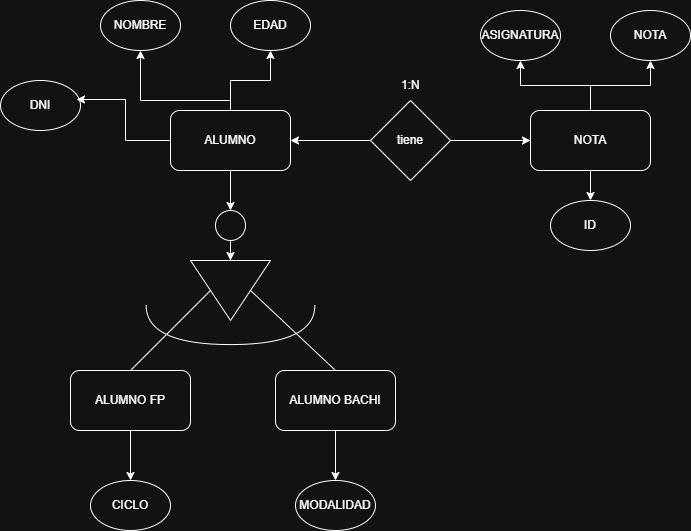

The diagram above was exported from draw.io. Its source (the exported page's mxGraphModel, read from the mxfile embedded in the PNG):
<mxGraphModel dx="1030" dy="610" grid="1" gridSize="10" guides="1" tooltips="1" connect="1" arrows="1" fold="1" page="1" pageScale="1" pageWidth="827" pageHeight="1169" math="0" shadow="0">
  <root>
    <mxCell id="0" />
    <mxCell id="1" parent="0" />
    <mxCell id="X2SwCSgkGSDoBRNrEIQN-8" edge="1" parent="1" source="X2SwCSgkGSDoBRNrEIQN-1" style="edgeStyle=orthogonalEdgeStyle;rounded=0;orthogonalLoop=1;jettySize=auto;html=1;" target="X2SwCSgkGSDoBRNrEIQN-7">
      <mxGeometry relative="1" as="geometry" />
    </mxCell>
    <mxCell id="X2SwCSgkGSDoBRNrEIQN-10" edge="1" parent="1" source="X2SwCSgkGSDoBRNrEIQN-1" style="edgeStyle=orthogonalEdgeStyle;rounded=0;orthogonalLoop=1;jettySize=auto;html=1;entryX=0.5;entryY=1;entryDx=0;entryDy=0;" target="X2SwCSgkGSDoBRNrEIQN-9">
      <mxGeometry relative="1" as="geometry">
        <Array as="points">
          <mxPoint x="310" y="140" />
          <mxPoint x="220" y="140" />
        </Array>
      </mxGeometry>
    </mxCell>
    <mxCell id="X2SwCSgkGSDoBRNrEIQN-26" edge="1" parent="1" source="X2SwCSgkGSDoBRNrEIQN-1" style="edgeStyle=orthogonalEdgeStyle;rounded=0;orthogonalLoop=1;jettySize=auto;html=1;entryX=0.5;entryY=0;entryDx=0;entryDy=0;" target="X2SwCSgkGSDoBRNrEIQN-25">
      <mxGeometry relative="1" as="geometry" />
    </mxCell>
    <mxCell id="X2SwCSgkGSDoBRNrEIQN-1" parent="1" style="rounded=1;whiteSpace=wrap;html=1;" value="ALUMNO" vertex="1">
      <mxGeometry height="60" width="120" x="250" y="150" as="geometry" />
    </mxCell>
    <mxCell id="X2SwCSgkGSDoBRNrEIQN-2" parent="1" style="ellipse;whiteSpace=wrap;html=1;" value="DNI" vertex="1">
      <mxGeometry height="50" width="80" x="80" y="120" as="geometry" />
    </mxCell>
    <mxCell id="X2SwCSgkGSDoBRNrEIQN-5" edge="1" parent="1" source="X2SwCSgkGSDoBRNrEIQN-1" style="edgeStyle=orthogonalEdgeStyle;rounded=0;orthogonalLoop=1;jettySize=auto;html=1;entryX=0.95;entryY=0.38;entryDx=0;entryDy=0;entryPerimeter=0;" target="X2SwCSgkGSDoBRNrEIQN-2">
      <mxGeometry relative="1" as="geometry" />
    </mxCell>
    <mxCell id="X2SwCSgkGSDoBRNrEIQN-7" parent="1" style="ellipse;whiteSpace=wrap;html=1;" value="EDAD" vertex="1">
      <mxGeometry height="50" width="80" x="310" y="40" as="geometry" />
    </mxCell>
    <mxCell id="X2SwCSgkGSDoBRNrEIQN-9" parent="1" style="ellipse;whiteSpace=wrap;html=1;" value="NOMBRE" vertex="1">
      <mxGeometry height="50" width="80" x="180" y="40" as="geometry" />
    </mxCell>
    <mxCell id="X2SwCSgkGSDoBRNrEIQN-13" edge="1" parent="1" source="X2SwCSgkGSDoBRNrEIQN-11" style="edgeStyle=orthogonalEdgeStyle;rounded=0;orthogonalLoop=1;jettySize=auto;html=1;entryX=0;entryY=0.5;entryDx=0;entryDy=0;" target="X2SwCSgkGSDoBRNrEIQN-12">
      <mxGeometry relative="1" as="geometry" />
    </mxCell>
    <mxCell id="X2SwCSgkGSDoBRNrEIQN-14" edge="1" parent="1" source="X2SwCSgkGSDoBRNrEIQN-11" style="edgeStyle=orthogonalEdgeStyle;rounded=0;orthogonalLoop=1;jettySize=auto;html=1;" target="X2SwCSgkGSDoBRNrEIQN-1">
      <mxGeometry relative="1" as="geometry" />
    </mxCell>
    <mxCell id="X2SwCSgkGSDoBRNrEIQN-11" parent="1" style="rhombus;whiteSpace=wrap;html=1;" value="tiene" vertex="1">
      <mxGeometry height="80" width="80" x="450" y="140" as="geometry" />
    </mxCell>
    <mxCell id="X2SwCSgkGSDoBRNrEIQN-18" edge="1" parent="1" source="X2SwCSgkGSDoBRNrEIQN-12" style="edgeStyle=orthogonalEdgeStyle;rounded=0;orthogonalLoop=1;jettySize=auto;html=1;entryX=0.5;entryY=1;entryDx=0;entryDy=0;" target="X2SwCSgkGSDoBRNrEIQN-16">
      <mxGeometry relative="1" as="geometry" />
    </mxCell>
    <mxCell id="X2SwCSgkGSDoBRNrEIQN-19" edge="1" parent="1" source="X2SwCSgkGSDoBRNrEIQN-12" style="edgeStyle=orthogonalEdgeStyle;rounded=0;orthogonalLoop=1;jettySize=auto;html=1;entryX=0.5;entryY=1;entryDx=0;entryDy=0;" target="X2SwCSgkGSDoBRNrEIQN-17">
      <mxGeometry relative="1" as="geometry" />
    </mxCell>
    <mxCell id="sDe8NH1lb43HLCGpQhNR-2" edge="1" parent="1" source="X2SwCSgkGSDoBRNrEIQN-12" style="edgeStyle=orthogonalEdgeStyle;rounded=0;orthogonalLoop=1;jettySize=auto;html=1;entryX=0.5;entryY=0;entryDx=0;entryDy=0;" target="sDe8NH1lb43HLCGpQhNR-1">
      <mxGeometry relative="1" as="geometry" />
    </mxCell>
    <mxCell id="X2SwCSgkGSDoBRNrEIQN-12" parent="1" style="rounded=1;whiteSpace=wrap;html=1;" value="NOTA" vertex="1">
      <mxGeometry height="60" width="120" x="610" y="150" as="geometry" />
    </mxCell>
    <mxCell id="X2SwCSgkGSDoBRNrEIQN-15" parent="1" style="text;strokeColor=none;fillColor=none;align=left;verticalAlign=middle;spacingLeft=4;spacingRight=4;overflow=hidden;points=[[0,0.5],[1,0.5]];portConstraint=eastwest;rotatable=0;whiteSpace=wrap;html=1;" value="1:N" vertex="1">
      <mxGeometry height="30" width="30" x="475" y="110" as="geometry" />
    </mxCell>
    <mxCell id="X2SwCSgkGSDoBRNrEIQN-16" parent="1" style="ellipse;whiteSpace=wrap;html=1;" value="ASIGNATURA" vertex="1">
      <mxGeometry height="50" width="80" x="560" y="50" as="geometry" />
    </mxCell>
    <mxCell id="X2SwCSgkGSDoBRNrEIQN-17" parent="1" style="ellipse;whiteSpace=wrap;html=1;" value="NOTA" vertex="1">
      <mxGeometry height="50" width="80" x="690" y="50" as="geometry" />
    </mxCell>
    <mxCell id="X2SwCSgkGSDoBRNrEIQN-20" parent="1" style="triangle;whiteSpace=wrap;html=1;rotation=90;" value="" vertex="1">
      <mxGeometry height="80" width="60" x="280" y="290" as="geometry" />
    </mxCell>
    <mxCell id="X2SwCSgkGSDoBRNrEIQN-44" edge="1" parent="1" source="X2SwCSgkGSDoBRNrEIQN-22" style="edgeStyle=orthogonalEdgeStyle;rounded=0;orthogonalLoop=1;jettySize=auto;html=1;entryX=0.5;entryY=0;entryDx=0;entryDy=0;" target="X2SwCSgkGSDoBRNrEIQN-43">
      <mxGeometry relative="1" as="geometry" />
    </mxCell>
    <mxCell id="X2SwCSgkGSDoBRNrEIQN-22" parent="1" style="rounded=1;whiteSpace=wrap;html=1;" value="ALUMNO FP" vertex="1">
      <mxGeometry height="60" width="120" x="150" y="410" as="geometry" />
    </mxCell>
    <mxCell id="X2SwCSgkGSDoBRNrEIQN-42" edge="1" parent="1" source="X2SwCSgkGSDoBRNrEIQN-23" style="edgeStyle=orthogonalEdgeStyle;rounded=0;orthogonalLoop=1;jettySize=auto;html=1;" target="X2SwCSgkGSDoBRNrEIQN-41">
      <mxGeometry relative="1" as="geometry" />
    </mxCell>
    <mxCell id="X2SwCSgkGSDoBRNrEIQN-23" parent="1" style="rounded=1;whiteSpace=wrap;html=1;" value="ALUMNO BACHI" vertex="1">
      <mxGeometry height="60" width="120" x="355" y="410" as="geometry" />
    </mxCell>
    <mxCell id="X2SwCSgkGSDoBRNrEIQN-28" edge="1" parent="1" source="X2SwCSgkGSDoBRNrEIQN-25" style="edgeStyle=orthogonalEdgeStyle;rounded=0;orthogonalLoop=1;jettySize=auto;html=1;entryX=0;entryY=0.5;entryDx=0;entryDy=0;" target="X2SwCSgkGSDoBRNrEIQN-20">
      <mxGeometry relative="1" as="geometry" />
    </mxCell>
    <mxCell id="X2SwCSgkGSDoBRNrEIQN-25" parent="1" style="ellipse;whiteSpace=wrap;html=1;aspect=fixed;" value="" vertex="1">
      <mxGeometry height="30" width="30" x="295" y="250" as="geometry" />
    </mxCell>
    <mxCell id="X2SwCSgkGSDoBRNrEIQN-32" edge="1" parent="1" source="X2SwCSgkGSDoBRNrEIQN-23" style="endArrow=none;html=1;rounded=0;entryX=0.5;entryY=0;entryDx=0;entryDy=0;exitX=0.5;exitY=0;exitDx=0;exitDy=0;" target="X2SwCSgkGSDoBRNrEIQN-20" value="">
      <mxGeometry height="50" relative="1" width="50" as="geometry">
        <mxPoint x="360" y="400" as="sourcePoint" />
        <mxPoint x="410" y="350" as="targetPoint" />
      </mxGeometry>
    </mxCell>
    <mxCell id="X2SwCSgkGSDoBRNrEIQN-33" edge="1" parent="1" source="X2SwCSgkGSDoBRNrEIQN-22" style="endArrow=none;html=1;rounded=0;exitX=0.5;exitY=0;exitDx=0;exitDy=0;entryX=0.5;entryY=1;entryDx=0;entryDy=0;" target="X2SwCSgkGSDoBRNrEIQN-20" value="">
      <mxGeometry height="50" relative="1" width="50" as="geometry">
        <mxPoint x="425" y="420" as="sourcePoint" />
        <mxPoint x="340" y="340" as="targetPoint" />
      </mxGeometry>
    </mxCell>
    <mxCell id="X2SwCSgkGSDoBRNrEIQN-40" parent="1" style="shape=requiredInterface;html=1;verticalLabelPosition=bottom;sketch=0;rotation=90;" value="" vertex="1">
      <mxGeometry height="168.75" width="39.37" x="290.32" y="280" as="geometry" />
    </mxCell>
    <mxCell id="X2SwCSgkGSDoBRNrEIQN-41" parent="1" style="ellipse;whiteSpace=wrap;html=1;" value="MODALIDAD" vertex="1">
      <mxGeometry height="50" width="80" x="375" y="520" as="geometry" />
    </mxCell>
    <mxCell id="X2SwCSgkGSDoBRNrEIQN-43" parent="1" style="ellipse;whiteSpace=wrap;html=1;" value="CICLO" vertex="1">
      <mxGeometry height="50" width="80" x="170" y="520" as="geometry" />
    </mxCell>
    <mxCell id="sDe8NH1lb43HLCGpQhNR-1" parent="1" style="ellipse;whiteSpace=wrap;html=1;" value="ID" vertex="1">
      <mxGeometry height="50" width="80" x="630" y="240" as="geometry" />
    </mxCell>
  </root>
</mxGraphModel>